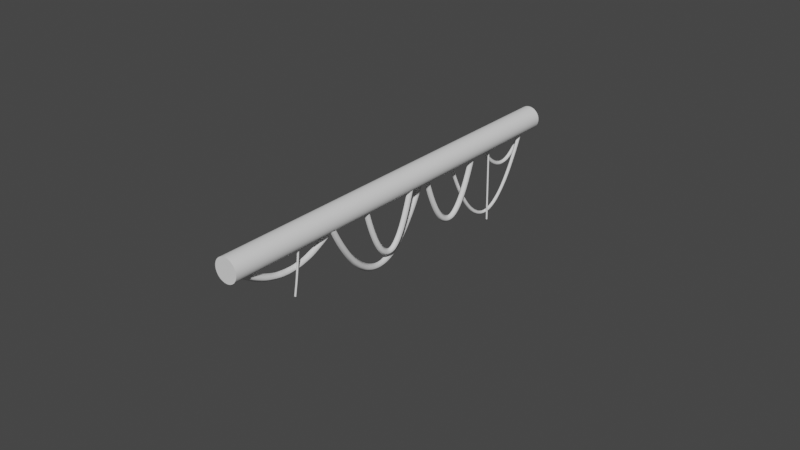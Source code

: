 # Source: Between_Pillars.blend  (saved by Blender 2.90.8; exported with 4.5.12 LTS)
import bpy
from mathutils import Matrix  # noqa: F401  (used for matrix-valued properties, if any)

bpy.ops.wm.read_factory_settings(use_empty=True)
scene = bpy.context.scene
scene.name = 'Scene'

# ---- collections
col_collection = bpy.data.collections.new('Collection'); scene.collection.children.link(col_collection)

# ---- world
world_world = bpy.data.worlds.new('World'); scene.world = world_world
world_world.use_nodes = True; world_world.node_tree.nodes.clear()
_N = world_world.node_tree.nodes; _L = world_world.node_tree.links
n0 = _N.new('ShaderNodeOutputWorld'); n0.name = 'World Output'; n0.location = (300, 300)
n1 = _N.new('ShaderNodeBackground'); n1.name = 'Background'; n1.location = (10, 300)
n1.inputs[0].default_value = (0.05088, 0.05088, 0.05088, 1.0)
_L.new(n1.outputs[0], n0.inputs[0])
n0.is_active_output = True
world_world.color = (0.05088, 0.05088, 0.05088)
world_world.use_sun_shadow = False
world_world.sun_shadow_jitter_overblur = 0.0

# ---- meshes
me_cylinder_001 = bpy.data.meshes.new('Cylinder.001')
me_cylinder_001.from_pydata([(0.0, 1.0, -1.0), (0.0, 1.0, 1.0), (0.09802, 0.9952, -1.0), (0.09802, 0.9952, 1.0), (0.1951, 0.9808, -1.0), (0.1951, 0.9808, 1.0), (0.2903, 0.9569, -1.0), (0.2903, 0.9569, 1.0), (0.3827, 0.9239, -1.0), (0.3827, 0.9239, 1.0), (0.4714, 0.8819, -1.0), (0.4714, 0.8819, 1.0), (0.5556, 0.8315, -1.0), (0.5556, 0.8315, 1.0), (0.6344, 0.773, -1.0), (0.6344, 0.773, 1.0), (0.7071, 0.7071, -1.0), (0.7071, 0.7071, 1.0), (0.773, 0.6344, -1.0), (0.773, 0.6344, 1.0), (0.8315, 0.5556, -1.0), (0.8315, 0.5556, 1.0), (0.8819, 0.4714, -1.0), (0.8819, 0.4714, 1.0), (0.9239, 0.3827, -1.0), (0.9239, 0.3827, 1.0), (0.9569, 0.2903, -1.0), (0.9569, 0.2903, 1.0), (0.9808, 0.1951, -1.0), (0.9808, 0.1951, 1.0), (0.9952, 0.09802, -1.0), (0.9952, 0.09802, 1.0), (1.0, -1.629e-07, -1.0), (1.0, -1.629e-07, 1.0), (0.9952, -0.09802, -1.0), (0.9952, -0.09802, 1.0), (0.9808, -0.1951, -1.0), (0.9808, -0.1951, 1.0), (0.9569, -0.2903, -1.0), (0.9569, -0.2903, 1.0), (0.9239, -0.3827, -1.0), (0.9239, -0.3827, 1.0), (0.8819, -0.4714, -1.0), (0.8819, -0.4714, 1.0), (0.8315, -0.5556, -1.0), (0.8315, -0.5556, 1.0), (0.773, -0.6344, -1.0), (0.773, -0.6344, 1.0), (0.7071, -0.7071, -1.0), (0.7071, -0.7071, 1.0), (0.6344, -0.773, -1.0), (0.6344, -0.773, 1.0), (0.5556, -0.8315, -1.0), (0.5556, -0.8315, 1.0), (0.4714, -0.8819, -1.0), (0.4714, -0.8819, 1.0), (0.3827, -0.9239, -1.0), (0.3827, -0.9239, 1.0), (0.2903, -0.9569, -1.0), (0.2903, -0.9569, 1.0), (0.1951, -0.9808, -1.0), (0.1951, -0.9808, 1.0), (0.09802, -0.9952, -1.0), (0.09802, -0.9952, 1.0), (-8.027e-07, -1.0, -1.0), (-8.027e-07, -1.0, 1.0), (-0.09802, -0.9952, -1.0), (-0.09802, -0.9952, 1.0), (-0.1951, -0.9808, -1.0), (-0.1951, -0.9808, 1.0), (-0.2903, -0.9569, -1.0), (-0.2903, -0.9569, 1.0), (-0.3827, -0.9239, -1.0), (-0.3827, -0.9239, 1.0), (-0.4714, -0.8819, -1.0), (-0.4714, -0.8819, 1.0), (-0.5556, -0.8315, -1.0), (-0.5556, -0.8315, 1.0), (-0.6344, -0.773, -1.0), (-0.6344, -0.773, 1.0), (-0.7071, -0.7071, -1.0), (-0.7071, -0.7071, 1.0), (-0.773, -0.6344, -1.0), (-0.773, -0.6344, 1.0), (-0.8315, -0.5556, -1.0), (-0.8315, -0.5556, 1.0), (-0.8819, -0.4714, -1.0), (-0.8819, -0.4714, 1.0), (-0.9239, -0.3827, -1.0), (-0.9239, -0.3827, 1.0), (-0.9569, -0.2903, -1.0), (-0.9569, -0.2903, 1.0), (-0.9808, -0.1951, -1.0), (-0.9808, -0.1951, 1.0), (-0.9952, -0.09802, -1.0), (-0.9952, -0.09802, 1.0), (-1.0, -4.649e-07, -1.0), (-1.0, -4.649e-07, 1.0), (-0.9952, 0.09802, -1.0), (-0.9952, 0.09802, 1.0), (-0.9808, 0.1951, -1.0), (-0.9808, 0.1951, 1.0), (-0.9569, 0.2903, -1.0), (-0.9569, 0.2903, 1.0), (-0.9239, 0.3827, -1.0), (-0.9239, 0.3827, 1.0), (-0.8819, 0.4714, -1.0), (-0.8819, 0.4714, 1.0), (-0.8315, 0.5556, -1.0), (-0.8315, 0.5556, 1.0), (-0.773, 0.6344, -1.0), (-0.773, 0.6344, 1.0), (-0.7071, 0.7071, -1.0), (-0.7071, 0.7071, 1.0), (-0.6344, 0.773, -1.0), (-0.6344, 0.773, 1.0), (-0.5556, 0.8315, -1.0), (-0.5556, 0.8315, 1.0), (-0.4714, 0.8819, -1.0), (-0.4714, 0.8819, 1.0), (-0.3827, 0.9239, -1.0), (-0.3827, 0.9239, 1.0), (-0.2903, 0.9569, -1.0), (-0.2903, 0.9569, 1.0), (-0.1951, 0.9808, -1.0), (-0.1951, 0.9808, 1.0), (-0.09802, 0.9952, -1.0), (-0.09802, 0.9952, 1.0)], [], [(0, 1, 3, 2), (2, 3, 5, 4), (4, 5, 7, 6), (6, 7, 9, 8), (8, 9, 11, 10), (10, 11, 13, 12), (12, 13, 15, 14), (14, 15, 17, 16), (16, 17, 19, 18), (18, 19, 21, 20), (20, 21, 23, 22), (22, 23, 25, 24), (24, 25, 27, 26), (26, 27, 29, 28), (28, 29, 31, 30), (30, 31, 33, 32), (32, 33, 35, 34), (34, 35, 37, 36), (36, 37, 39, 38), (38, 39, 41, 40), (40, 41, 43, 42), (42, 43, 45, 44), (44, 45, 47, 46), (46, 47, 49, 48), (48, 49, 51, 50), (50, 51, 53, 52), (52, 53, 55, 54), (54, 55, 57, 56), (56, 57, 59, 58), (58, 59, 61, 60), (60, 61, 63, 62), (62, 63, 65, 64), (64, 65, 67, 66), (66, 67, 69, 68), (68, 69, 71, 70), (70, 71, 73, 72), (72, 73, 75, 74), (74, 75, 77, 76), (76, 77, 79, 78), (78, 79, 81, 80), (80, 81, 83, 82), (82, 83, 85, 84), (84, 85, 87, 86), (86, 87, 89, 88), (88, 89, 91, 90), (90, 91, 93, 92), (92, 93, 95, 94), (94, 95, 97, 96), (96, 97, 99, 98), (98, 99, 101, 100), (100, 101, 103, 102), (102, 103, 105, 104), (104, 105, 107, 106), (106, 107, 109, 108), (108, 109, 111, 110), (110, 111, 113, 112), (112, 113, 115, 114), (114, 115, 117, 116), (116, 117, 119, 118), (118, 119, 121, 120), (120, 121, 123, 122), (122, 123, 125, 124), (3, 1, 127, 125, 123, 121, 119, 117, 115, 113, 111, 109, 107, 105, 103, 101, 99, 97, 95, 93, 91, 89, 87, 85, 83, 81, 79, 77, 75, 73, 71, 69, 67, 65, 63, 61, 59, 57, 55, 53, 51, 49, 47, 45, 43, 41, 39, 37, 35, 33, 31, 29, 27, 25, 23, 21, 19, 17, 15, 13, 11, 9, 7, 5), (124, 125, 127, 126), (126, 127, 1, 0), (0, 2, 4, 6, 8, 10, 12, 14, 16, 18, 20, 22, 24, 26, 28, 30, 32, 34, 36, 38, 40, 42, 44, 46, 48, 50, 52, 54, 56, 58, 60, 62, 64, 66, 68, 70, 72, 74, 76, 78, 80, 82, 84, 86, 88, 90, 92, 94, 96, 98, 100, 102, 104, 106, 108, 110, 112, 114, 116, 118, 120, 122, 124, 126)])
_uv = me_cylinder_001.uv_layers.new(name='UVMap')
_uv.uv.foreach_set('vector', [1.0, 0.5, 1.0, 1.0, 0.9844, 1.0, 0.9844, 0.5, 0.9844, 0.5, 0.9844, 1.0, 0.9688, 1.0, 0.9688, 0.5, 0.9688, 0.5, 0.9688, 1.0, 0.9531, 1.0, 0.9531, 0.5, 0.9531, 0.5, 0.9531, 1.0, 0.9375, 1.0, 0.9375, 0.5, 0.9375, 0.5, 0.9375, 1.0, 0.9219, 1.0, 0.9219, 0.5, 0.9219, 0.5, 0.9219, 1.0, 0.9062, 1.0, 0.9062, 0.5, 0.9062, 0.5, 0.9062, 1.0, 0.8906, 1.0, 0.8906, 0.5, 0.8906, 0.5, 0.8906, 1.0, 0.875, 1.0, 0.875, 0.5, 0.875, 0.5, 0.875, 1.0, 0.8594, 1.0, 0.8594, 0.5, 0.8594, 0.5, 0.8594, 1.0, 0.8438, 1.0, 0.8438, 0.5, 0.8438, 0.5, 0.8438, 1.0, 0.8281, 1.0, 0.8281, 0.5, 0.8281, 0.5, 0.8281, 1.0, 0.8125, 1.0, 0.8125, 0.5, 0.8125, 0.5, 0.8125, 1.0, 0.7969, 1.0, 0.7969, 0.5, 0.7969, 0.5, 0.7969, 1.0, 0.7812, 1.0, 0.7812, 0.5, 0.7812, 0.5, 0.7812, 1.0, 0.7656, 1.0, 0.7656, 0.5, 0.7656, 0.5, 0.7656, 1.0, 0.75, 1.0, 0.75, 0.5, 0.75, 0.5, 0.75, 1.0, 0.7344, 1.0, 0.7344, 0.5, 0.7344, 0.5, 0.7344, 1.0, 0.7188, 1.0, 0.7188, 0.5, 0.7188, 0.5, 0.7188, 1.0, 0.7031, 1.0, 0.7031, 0.5, 0.7031, 0.5, 0.7031, 1.0, 0.6875, 1.0, 0.6875, 0.5, 0.6875, 0.5, 0.6875, 1.0, 0.6719, 1.0, 0.6719, 0.5, 0.6719, 0.5, 0.6719, 1.0, 0.6562, 1.0, 0.6562, 0.5, 0.6562, 0.5, 0.6562, 1.0, 0.6406, 1.0, 0.6406, 0.5, 0.6406, 0.5, 0.6406, 1.0, 0.625, 1.0, 0.625, 0.5, 0.625, 0.5, 0.625, 1.0, 0.6094, 1.0, 0.6094, 0.5, 0.6094, 0.5, 0.6094, 1.0, 0.5938, 1.0, 0.5938, 0.5, 0.5938, 0.5, 0.5938, 1.0, 0.5781, 1.0, 0.5781, 0.5, 0.5781, 0.5, 0.5781, 1.0, 0.5625, 1.0, 0.5625, 0.5, 0.5625, 0.5, 0.5625, 1.0, 0.5469, 1.0, 0.5469, 0.5, 0.5469, 0.5, 0.5469, 1.0, 0.5312, 1.0, 0.5312, 0.5, 0.5312, 0.5, 0.5312, 1.0, 0.5156, 1.0, 0.5156, 0.5, 0.5156, 0.5, 0.5156, 1.0, 0.5, 1.0, 0.5, 0.5, 0.5, 0.5, 0.5, 1.0, 0.4844, 1.0, 0.4844, 0.5, 0.4844, 0.5, 0.4844, 1.0, 0.4688, 1.0, 0.4688, 0.5, 0.4688, 0.5, 0.4688, 1.0, 0.4531, 1.0, 0.4531, 0.5, 0.4531, 0.5, 0.4531, 1.0, 0.4375, 1.0, 0.4375, 0.5, 0.4375, 0.5, 0.4375, 1.0, 0.4219, 1.0, 0.4219, 0.5, 0.4219, 0.5, 0.4219, 1.0, 0.4062, 1.0, 0.4062, 0.5, 0.4062, 0.5, 0.4062, 1.0, 0.3906, 1.0, 0.3906, 0.5, 0.3906, 0.5, 0.3906, 1.0, 0.375, 1.0, 0.375, 0.5, 0.375, 0.5, 0.375, 1.0, 0.3594, 1.0, 0.3594, 0.5, 0.3594, 0.5, 0.3594, 1.0, 0.3438, 1.0, 0.3438, 0.5, 0.3438, 0.5, 0.3438, 1.0, 0.3281, 1.0, 0.3281, 0.5, 0.3281, 0.5, 0.3281, 1.0, 0.3125, 1.0, 0.3125, 0.5, 0.3125, 0.5, 0.3125, 1.0, 0.2969, 1.0, 0.2969, 0.5, 0.2969, 0.5, 0.2969, 1.0, 0.2812, 1.0, 0.2812, 0.5, 0.2812, 0.5, 0.2812, 1.0, 0.2656, 1.0, 0.2656, 0.5, 0.2656, 0.5, 0.2656, 1.0, 0.25, 1.0, 0.25, 0.5, 0.25, 0.5, 0.25, 1.0, 0.2344, 1.0, 0.2344, 0.5, 0.2344, 0.5, 0.2344, 1.0, 0.2188, 1.0, 0.2188, 0.5, 0.2188, 0.5, 0.2188, 1.0, 0.2031, 1.0, 0.2031, 0.5, 0.2031, 0.5, 0.2031, 1.0, 0.1875, 1.0, 0.1875, 0.5, 0.1875, 0.5, 0.1875, 1.0, 0.1719, 1.0, 0.1719, 0.5, 0.1719, 0.5, 0.1719, 1.0, 0.1562, 1.0, 0.1562, 0.5, 0.1562, 0.5, 0.1562, 1.0, 0.1406, 1.0, 0.1406, 0.5, 0.1406, 0.5, 0.1406, 1.0, 0.125, 1.0, 0.125, 0.5, 0.125, 0.5, 0.125, 1.0, 0.1094, 1.0, 0.1094, 0.5, 0.1094, 0.5, 0.1094, 1.0, 0.09375, 1.0, 0.09375, 0.5, 0.09375, 0.5, 0.09375, 1.0, 0.07812, 1.0, 0.07812, 0.5, 0.07812, 0.5, 0.07812, 1.0, 0.0625, 1.0, 0.0625, 0.5, 0.0625, 0.5, 0.0625, 1.0, 0.04688, 1.0, 0.04688, 0.5, 0.04688, 0.5, 0.04688, 1.0, 0.03125, 1.0, 0.03125, 0.5, 0.2735, 0.4888, 0.25, 0.49, 0.2265, 0.4888, 0.2032, 0.4854, 0.1803, 0.4797, 0.1582, 0.4717, 0.1369, 0.4617, 0.1167, 0.4496, 0.09775, 0.4355, 0.08029, 0.4197, 0.06448, 0.4023, 0.05045, 0.3833, 0.03834, 0.3631, 0.02827, 0.3418, 0.02033, 0.3197, 0.01461, 0.2968, 0.01116, 0.2735, 0.01, 0.25, 0.01116, 0.2265, 0.01461, 0.2032, 0.02033, 0.1803, 0.02827, 0.1582, 0.03834, 0.1369, 0.05045, 0.1167, 0.06448, 0.09775, 0.08029, 0.08029, 0.09775, 0.06448, 0.1167, 0.05045, 0.1369, 0.03834, 0.1582, 0.02827, 0.1803, 0.02033, 0.2032, 0.01461, 0.2265, 0.01116, 0.25, 0.01, 0.2735, 0.01116, 0.2968, 0.01461, 0.3197, 0.02033, 0.3418, 0.02827, 0.3631, 0.03834, 0.3833, 0.05045, 0.4023, 0.06448, 0.4197, 0.08029, 0.4355, 0.09775, 0.4496, 0.1167, 0.4617, 0.1369, 0.4717, 0.1582, 0.4797, 0.1803, 0.4854, 0.2032, 0.4888, 0.2265, 0.49, 0.25, 0.4888, 0.2735, 0.4854, 0.2968, 0.4797, 0.3197, 0.4717, 0.3418, 0.4617, 0.3631, 0.4496, 0.3833, 0.4355, 0.4023, 0.4197, 0.4197, 0.4023, 0.4355, 0.3833, 0.4496, 0.3631, 0.4617, 0.3418, 0.4717, 0.3197, 0.4797, 0.2968, 0.4854, 0.03125, 0.5, 0.03125, 1.0, 0.01562, 1.0, 0.01562, 0.5, 0.01562, 0.5, 0.01562, 1.0, 0.0, 1.0, 0.0, 0.5, 0.75, 0.49, 0.7735, 0.4888, 0.7968, 0.4854, 0.8197, 0.4797, 0.8418, 0.4717, 0.8631, 0.4617, 0.8833, 0.4496, 0.9023, 0.4355, 0.9197, 0.4197, 0.9355, 0.4023, 0.9496, 0.3833, 0.9617, 0.3631, 0.9717, 0.3418, 0.9797, 0.3197, 0.9854, 0.2968, 0.9888, 0.2735, 0.99, 0.25, 0.9888, 0.2265, 0.9854, 0.2032, 0.9797, 0.1803, 0.9717, 0.1582, 0.9617, 0.1369, 0.9496, 0.1167, 0.9355, 0.09775, 0.9197, 0.08029, 0.9023, 0.06448, 0.8833, 0.05045, 0.8631, 0.03834, 0.8418, 0.02827, 0.8197, 0.02033, 0.7968, 0.01461, 0.7735, 0.01116, 0.75, 0.01, 0.7265, 0.01116, 0.7032, 0.01461, 0.6803, 0.02033, 0.6582, 0.02827, 0.6369, 0.03834, 0.6167, 0.05045, 0.5977, 0.06448, 0.5803, 0.08029, 0.5645, 0.09775, 0.5504, 0.1167, 0.5383, 0.1369, 0.5283, 0.1582, 0.5203, 0.1803, 0.5146, 0.2032, 0.5112, 0.2265, 0.51, 0.25, 0.5112, 0.2735, 0.5146, 0.2968, 0.5203, 0.3197, 0.5283, 0.3418, 0.5383, 0.3631, 0.5504, 0.3833, 0.5645, 0.4023, 0.5803, 0.4197, 0.5977, 0.4355, 0.6167, 0.4496, 0.6369, 0.4617, 0.6582, 0.4717, 0.6803, 0.4797, 0.7032, 0.4854, 0.7265, 0.4888])
me_cylinder_001.use_remesh_fix_poles = True
me_cylinder_001.use_remesh_preserve_attributes = False
me_cylinder_001.use_mirror_vertex_groups = False
me_cylinder_001.update()

# ---- curves / text
cu_catenary = bpy.data.curves.new('Catenary', 'CURVE')
cu_catenary.dimensions = '3D'
_sp = cu_catenary.splines.new('BEZIER'); _sp.bezier_points.add(24)
_sp.bezier_points.foreach_set('co', [0.0, -0.7564, 0.1986, 0.0, -0.6934, 0.1489, 0.0, -0.6304, 0.1036, 0.0, -0.5673, 0.06255, 0.0, -0.5043, 0.02584, 0.0, -0.4413, -0.006558, 0.0, -0.3782, -0.03463, 0.0, -0.3152, -0.05839, 0.0, -0.2521, -0.07782, 0.0, -0.1891, -0.09294, 0.0, -0.1261, -0.1037, 0.0, -0.06304, -0.1102, 0.0, -4.768e-07, -0.1124, 0.0, 0.06304, -0.1102, 0.0, 0.1261, -0.1037, 0.0, 0.1891, -0.09294, 0.0, 0.2521, -0.07782, 0.0, 0.3152, -0.05839, 0.0, 0.3782, -0.03463, 0.0, 0.4413, -0.006558, 0.0, 0.5043, 0.02584, 0.0, 0.5673, 0.06255, 0.0, 0.6304, 0.1036, 0.0, 0.6934, 0.1489, 0.0, 0.7564, 0.1986])
_sp.bezier_points.foreach_set('handle_left', [0.0, -0.781, 0.218, 0.0, -0.7184, 0.1678, 0.0, -0.6554, 0.1207, 0.0, -0.5923, 0.07795, 0.0, -0.5293, 0.03952, 0.0, -0.4662, 0.005399, 0.0, -0.4031, -0.0244, 0.0, -0.3401, -0.04987, 0.0, -0.277, -0.07102, 0.0, -0.2139, -0.08785, 0.0, -0.1508, -0.1004, 0.0, -0.08772, -0.1085, 0.0, -0.02462, -0.1124, 0.0, 0.03847, -0.1119, 0.0, 0.1016, -0.1071, 0.0, 0.1646, -0.09796, 0.0, 0.2277, -0.08451, 0.0, 0.2908, -0.06673, 0.0, 0.3539, -0.04462, 0.0, 0.417, -0.0182, 0.0, 0.48, 0.01254, 0.0, 0.5431, 0.04761, 0.0, 0.6061, 0.08699, 0.0, 0.6692, 0.1307, 0.0, 0.7318, 0.1792])
_sp.bezier_points.foreach_set('handle_right', [0.0, -0.7318, 0.1792, 0.0, -0.6692, 0.1307, 0.0, -0.6061, 0.08699, 0.0, -0.5431, 0.04761, 0.0, -0.48, 0.01254, 0.0, -0.417, -0.0182, 0.0, -0.3539, -0.04462, 0.0, -0.2908, -0.06673, 0.0, -0.2277, -0.08451, 0.0, -0.1647, -0.09796, 0.0, -0.1016, -0.1071, 0.0, -0.03847, -0.1119, 0.0, 0.02462, -0.1124, 0.0, 0.08772, -0.1085, 0.0, 0.1508, -0.1004, 0.0, 0.2139, -0.08785, 0.0, 0.277, -0.07102, 0.0, 0.3401, -0.04987, 0.0, 0.4031, -0.0244, 0.0, 0.4662, 0.005399, 0.0, 0.5293, 0.03951, 0.0, 0.5923, 0.07795, 0.0, 0.6554, 0.1207, 0.0, 0.7184, 0.1678, 0.0, 0.781, 0.218])
for _p, _l, _r in zip(_sp.bezier_points, ['AUTO', 'AUTO', 'AUTO', 'AUTO', 'AUTO', 'AUTO', 'AUTO', 'AUTO', 'AUTO', 'AUTO', 'AUTO', 'AUTO', 'AUTO', 'AUTO', 'AUTO', 'AUTO', 'AUTO', 'AUTO', 'AUTO', 'AUTO', 'AUTO', 'AUTO', 'AUTO', 'AUTO', 'AUTO'], ['AUTO', 'AUTO', 'AUTO', 'AUTO', 'AUTO', 'AUTO', 'AUTO', 'AUTO', 'AUTO', 'AUTO', 'AUTO', 'AUTO', 'AUTO', 'AUTO', 'AUTO', 'AUTO', 'AUTO', 'AUTO', 'AUTO', 'AUTO', 'AUTO', 'AUTO', 'AUTO', 'AUTO', 'AUTO']): _p.handle_left_type = _l; _p.handle_right_type = _r
_sp.bezier_points.foreach_set('radius', [1.012, 1.076, 1.069, 1.023, 1.045, 1.04, 1.059, 1.071, 1.008, 1.003, 1.075, 1.039, 1.069, 1.0, 1.04, 1.065, 1.021, 1.085, 1.081, 1.003, 1.002, 1.049, 1.085, 1.034, 1.019])
_sp.tilt_interpolation = 'BSPLINE'
_sp.radius_interpolation = 'BSPLINE'
_sp.resolution_u = 13
cu_catenary.use_path_clamp = True
cu_catenary.bevel_resolution = 0
cu_catenary.bevel_depth = 0.045
cu_catenary.resolution_u = 13
cu_catenary.fill_mode = 'FULL'
cu_catenary_001 = bpy.data.curves.new('Catenary.001', 'CURVE')
cu_catenary_001.dimensions = '3D'
_sp = cu_catenary_001.splines.new('BEZIER'); _sp.bezier_points.add(16)
_sp.bezier_points.foreach_set('co', [-0.09781, 0.9289, 0.5444, -0.08559, 0.8128, 0.3399, -0.07336, 0.6967, 0.1626, -0.06113, 0.5806, 0.01261, -0.04891, 0.4645, -0.1101, -0.03668, 0.3483, -0.2056, -0.02445, 0.2322, -0.2738, -0.01223, 0.1161, -0.3147, 3.725e-08, -2.384e-07, -0.3284, 0.01223, -0.1161, -0.3148, 0.02445, -0.2322, -0.274, 0.03668, -0.3483, -0.2059, 0.04891, -0.4645, -0.1105, 0.06113, -0.5806, 0.01217, 0.07336, -0.6967, 0.1621, 0.08559, -0.8128, 0.3393, 0.09781, -0.9289, 0.5437])
_sp.bezier_points.foreach_set('handle_left', [-0.1026, 0.9742, 0.6242, -0.09062, 0.8606, 0.4182, -0.07842, 0.7447, 0.23, -0.06621, 0.6287, 0.06884, -0.05398, 0.5127, -0.06515, -0.04174, 0.3964, -0.172, -0.02947, 0.2799, -0.2516, -0.01716, 0.1629, -0.3039, -0.004806, 0.04564, -0.3284, 0.007544, -0.07164, -0.3251, 0.01986, -0.1886, -0.2942, 0.03214, -0.3052, -0.2359, 0.04439, -0.4215, -0.1505, 0.05661, -0.5377, -0.03791, 0.06883, -0.6537, 0.1018, 0.08105, -0.7697, 0.2687, 0.09304, -0.8836, 0.4639])
_sp.bezier_points.foreach_set('handle_right', [-0.09304, 0.8836, 0.4645, -0.08105, 0.7697, 0.2692, -0.06883, 0.6537, 0.1023, -0.05661, 0.5377, -0.03751, -0.04439, 0.4215, -0.1502, -0.03214, 0.3052, -0.2357, -0.01986, 0.1886, -0.2941, -0.007544, 0.07164, -0.3251, 0.004806, -0.04564, -0.3284, 0.01716, -0.1629, -0.304, 0.02947, -0.2799, -0.2519, 0.04174, -0.3964, -0.1723, 0.05398, -0.5127, -0.06553, 0.06621, -0.6287, 0.06837, 0.07842, -0.7447, 0.2294, 0.09063, -0.8606, 0.4176, 0.1026, -0.9742, 0.6235])
for _p, _l, _r in zip(_sp.bezier_points, ['AUTO', 'AUTO', 'AUTO', 'AUTO', 'AUTO', 'AUTO', 'AUTO', 'AUTO', 'AUTO', 'AUTO', 'AUTO', 'AUTO', 'AUTO', 'AUTO', 'AUTO', 'AUTO', 'AUTO'], ['AUTO', 'AUTO', 'AUTO', 'AUTO', 'AUTO', 'AUTO', 'AUTO', 'AUTO', 'AUTO', 'AUTO', 'AUTO', 'AUTO', 'AUTO', 'AUTO', 'AUTO', 'AUTO', 'AUTO']): _p.handle_left_type = _l; _p.handle_right_type = _r
_sp.bezier_points.foreach_set('radius', [1.012, 1.076, 1.069, 1.023, 1.045, 1.04, 1.059, 1.071, 1.008, 1.003, 1.075, 1.039, 1.069, 1.0, 1.04, 1.065, 1.021])
_sp.tilt_interpolation = 'BSPLINE'
_sp.radius_interpolation = 'BSPLINE'
_sp.resolution_u = 13
cu_catenary_001.use_path_clamp = True
cu_catenary_001.bevel_resolution = 0
cu_catenary_001.bevel_depth = 0.045
cu_catenary_001.resolution_u = 13
cu_catenary_001.fill_mode = 'FULL'
cu_catenary_002 = bpy.data.curves.new('Catenary.002', 'CURVE')
cu_catenary_002.dimensions = '3D'
_sp = cu_catenary_002.splines.new('BEZIER'); _sp.bezier_points.add(20)
_sp.bezier_points.foreach_set('co', [-0.02038, -0.4659, 0.4912, -0.01834, -0.4193, 0.3436, -0.01631, -0.3727, 0.2115, -0.01427, -0.3262, 0.09496, -0.01223, -0.2796, -0.006062, -0.01019, -0.233, -0.09155, -0.008153, -0.1864, -0.1615, -0.006115, -0.1398, -0.2159, -0.004077, -0.09319, -0.2548, -0.002038, -0.04659, -0.2781, 5.588e-09, 3.576e-07, -0.2859, 0.002038, 0.04659, -0.2782, 0.004077, 0.09319, -0.2549, 0.006115, 0.1398, -0.2161, 0.008153, 0.1864, -0.1618, 0.01019, 0.233, -0.0919, 0.01223, 0.2796, -0.006482, 0.01427, 0.3262, 0.09447, 0.01631, 0.3727, 0.211, 0.01834, 0.4193, 0.343, 0.02038, 0.4659, 0.4905])
_sp.bezier_points.foreach_set('handle_left', [-0.02118, -0.4841, 0.5489, -0.01918, -0.4385, 0.4009, -0.01715, -0.392, 0.2627, -0.01511, -0.3455, 0.14, -0.01308, -0.2991, 0.03275, -0.01105, -0.2526, -0.05901, -0.009019, -0.2062, -0.1353, -0.006985, -0.1597, -0.1963, -0.004943, -0.113, -0.2418, -0.002884, -0.06593, -0.2718, -0.0008068, -0.01844, -0.2859, 0.001271, 0.02905, -0.2839, 0.003332, 0.07617, -0.2661, 0.005377, 0.1229, -0.2327, 0.007415, 0.1695, -0.1841, 0.009449, 0.216, -0.12, 0.01148, 0.2625, -0.04042, 0.01352, 0.309, 0.0546, 0.01555, 0.3555, 0.1651, 0.01759, 0.402, 0.2911, 0.01959, 0.4477, 0.4329])
_sp.bezier_points.foreach_set('handle_right', [-0.01959, -0.4477, 0.4336, -0.01759, -0.402, 0.2917, -0.01555, -0.3555, 0.1656, -0.01352, -0.309, 0.05506, -0.01148, -0.2625, -0.04003, -0.009449, -0.216, -0.1196, -0.007415, -0.1695, -0.1838, -0.005377, -0.1229, -0.2326, -0.003332, -0.07617, -0.2659, -0.001271, -0.02906, -0.2838, 0.0008066, 0.01844, -0.2859, 0.002884, 0.06593, -0.2719, 0.004943, 0.113, -0.242, 0.006985, 0.1597, -0.1965, 0.009019, 0.2062, -0.1356, 0.01105, 0.2526, -0.05939, 0.01308, 0.2991, 0.0323, 0.01511, 0.3455, 0.1395, 0.01715, 0.392, 0.2621, 0.01918, 0.4385, 0.4003, 0.02118, 0.4841, 0.5482])
for _p, _l, _r in zip(_sp.bezier_points, ['AUTO', 'AUTO', 'AUTO', 'AUTO', 'AUTO', 'AUTO', 'AUTO', 'AUTO', 'AUTO', 'AUTO', 'AUTO', 'AUTO', 'AUTO', 'AUTO', 'AUTO', 'AUTO', 'AUTO', 'AUTO', 'AUTO', 'AUTO', 'AUTO'], ['AUTO', 'AUTO', 'AUTO', 'AUTO', 'AUTO', 'AUTO', 'AUTO', 'AUTO', 'AUTO', 'AUTO', 'AUTO', 'AUTO', 'AUTO', 'AUTO', 'AUTO', 'AUTO', 'AUTO', 'AUTO', 'AUTO', 'AUTO', 'AUTO']): _p.handle_left_type = _l; _p.handle_right_type = _r
_sp.tilt_interpolation = 'BSPLINE'
_sp.radius_interpolation = 'BSPLINE'
_sp.resolution_u = 13
cu_catenary_002.use_path_clamp = True
cu_catenary_002.bevel_resolution = 0
cu_catenary_002.bevel_depth = 0.045
cu_catenary_002.resolution_u = 13
cu_catenary_002.fill_mode = 'FULL'
cu_catenary_003 = bpy.data.curves.new('Catenary.003', 'CURVE')
cu_catenary_003.dimensions = '3D'
_sp = cu_catenary_003.splines.new('BEZIER'); _sp.bezier_points.add(18)
_sp.bezier_points.foreach_set('co', [-0.01201, -0.4026, 0.4713, -0.01068, -0.3579, 0.3156, -0.009344, -0.3131, 0.1781, -0.008009, -0.2684, 0.05886, -0.006674, -0.2237, -0.04221, -0.00534, -0.1789, -0.1251, -0.004005, -0.1342, -0.1897, -0.00267, -0.08946, -0.2362, -0.001335, -0.04473, -0.2644, 1.024e-07, 3.815e-06, -0.2744, 0.001335, 0.04474, -0.2663, 0.00267, 0.08947, -0.2399, 0.004005, 0.1342, -0.1953, 0.00534, 0.1789, -0.1325, 0.006675, 0.2237, -0.05148, 0.00801, 0.2684, 0.04774, 0.009345, 0.3131, 0.1652, 0.01068, 0.3579, 0.3008, 0.01201, 0.4026, 0.4546])
_sp.bezier_points.foreach_set('handle_left', [-0.01254, -0.4201, 0.5321, -0.01123, -0.3764, 0.3761, -0.009901, -0.3318, 0.2314, -0.008571, -0.2872, 0.1049, -0.007241, -0.2427, -0.003465, -0.005913, -0.1982, -0.09373, -0.004585, -0.1536, -0.166, -0.003252, -0.109, -0.2203, -0.001904, -0.06382, -0.2565, -0.0005339, -0.01789, -0.2741, 0.0008386, 0.0281, -0.2725, 0.002191, 0.07343, -0.2523, 0.003529, 0.1183, -0.2141, 0.004861, 0.1629, -0.158, 0.006192, 0.2075, -0.08379, 0.007523, 0.2521, 0.008503, 0.008855, 0.2967, 0.1189, 0.01019, 0.3414, 0.2475, 0.01149, 0.3851, 0.3946])
_sp.bezier_points.foreach_set('handle_right', [-0.01149, -0.3851, 0.4105, -0.01019, -0.3413, 0.2617, -0.008854, -0.2967, 0.1312, -0.007523, -0.2521, 0.01891, -0.006192, -0.2075, -0.07522, -0.004861, -0.1629, -0.1512, -0.003529, -0.1183, -0.2092, -0.002192, -0.07345, -0.2492, -0.0008412, -0.02819, -0.2713, 0.0005298, 0.01775, -0.2748, 0.001902, 0.06374, -0.2592, 0.003252, 0.109, -0.2248, 0.004586, 0.1537, -0.1723, 0.005914, 0.1982, -0.1019, 0.007242, 0.2427, -0.01348, 0.008571, 0.2872, 0.09305, 0.009901, 0.3318, 0.2177, 0.01123, 0.3764, 0.3605, 0.01254, 0.4201, 0.5147])
for _p, _l, _r in zip(_sp.bezier_points, ['AUTO', 'AUTO', 'AUTO', 'AUTO', 'AUTO', 'AUTO', 'AUTO', 'AUTO', 'AUTO', 'AUTO', 'AUTO', 'AUTO', 'AUTO', 'AUTO', 'AUTO', 'AUTO', 'AUTO', 'AUTO', 'AUTO'], ['AUTO', 'AUTO', 'AUTO', 'AUTO', 'AUTO', 'AUTO', 'AUTO', 'AUTO', 'AUTO', 'AUTO', 'AUTO', 'AUTO', 'AUTO', 'AUTO', 'AUTO', 'AUTO', 'AUTO', 'AUTO', 'AUTO']): _p.handle_left_type = _l; _p.handle_right_type = _r
_sp.tilt_interpolation = 'BSPLINE'
_sp.radius_interpolation = 'BSPLINE'
_sp.resolution_u = 13
cu_catenary_003.use_path_clamp = True
cu_catenary_003.bevel_resolution = 0
cu_catenary_003.bevel_depth = 0.045
cu_catenary_003.resolution_u = 13
cu_catenary_003.fill_mode = 'FULL'
cu_catenary_004 = bpy.data.curves.new('Catenary.004', 'CURVE')
cu_catenary_004.dimensions = '3D'
_sp = cu_catenary_004.splines.new('BEZIER'); _sp.bezier_points.add(18)
_sp.bezier_points.foreach_set('co', [-0.05996, -0.7128, 0.6264, -0.05329, -0.6336, 0.419, -0.04663, -0.5544, 0.2358, -0.03997, -0.4752, 0.07694, -0.03331, -0.396, -0.05762, -0.02665, -0.3168, -0.1679, -0.01998, -0.2376, -0.2539, -0.01332, -0.1584, -0.3155, -0.006661, -0.0792, -0.3529, 3.572e-07, 4.172e-06, -0.366, 0.006662, 0.07921, -0.3548, 0.01332, 0.1584, -0.3192, 0.01999, 0.2376, -0.2594, 0.02665, 0.3168, -0.1753, 0.03331, 0.396, -0.06689, 0.03997, 0.4752, 0.06582, 0.04663, 0.5544, 0.2228, 0.05329, 0.6336, 0.4041, 0.05996, 0.7128, 0.6097])
_sp.bezier_points.foreach_set('handle_left', [-0.06256, -0.7437, 0.7074, -0.05604, -0.6663, 0.4993, -0.0494, -0.5873, 0.3064, -0.04275, -0.5083, 0.1378, -0.03611, -0.4293, -0.006553, -0.02946, -0.3503, -0.1268, -0.02281, -0.2712, -0.223, -0.01613, -0.1918, -0.295, -0.009406, -0.1118, -0.3427, -0.002635, -0.03133, -0.3656, 0.004138, 0.0492, -0.3634, 0.01087, 0.1292, -0.3365, 0.01756, 0.2088, -0.2853, 0.02422, 0.288, -0.21, 0.03088, 0.3671, -0.1106, 0.03753, 0.4461, 0.01294, 0.04418, 0.5252, 0.1607, 0.05083, 0.6043, 0.3327, 0.05736, 0.6819, 0.5295])
_sp.bezier_points.foreach_set('handle_right', [-0.05735, -0.6819, 0.5454, -0.05082, -0.6043, 0.3468, -0.04417, -0.5252, 0.173, -0.03752, -0.4461, 0.02336, -0.03087, -0.3671, -0.102, -0.02422, -0.288, -0.2033, -0.01756, -0.2088, -0.2804, -0.01087, -0.1293, -0.3334, -0.004144, -0.04927, -0.3622, 0.002627, 0.03123, -0.3663, 0.0094, 0.1118, -0.3454, 0.01613, 0.1917, -0.2995, 0.02281, 0.2712, -0.2293, 0.02946, 0.3503, -0.135, 0.03611, 0.4293, -0.01658, 0.04275, 0.5083, 0.126, 0.0494, 0.5873, 0.2927, 0.05604, 0.6663, 0.4837, 0.06256, 0.7437, 0.69])
for _p, _l, _r in zip(_sp.bezier_points, ['AUTO', 'AUTO', 'AUTO', 'AUTO', 'AUTO', 'AUTO', 'AUTO', 'AUTO', 'AUTO', 'AUTO', 'AUTO', 'AUTO', 'AUTO', 'AUTO', 'AUTO', 'AUTO', 'AUTO', 'AUTO', 'AUTO'], ['AUTO', 'AUTO', 'AUTO', 'AUTO', 'AUTO', 'AUTO', 'AUTO', 'AUTO', 'AUTO', 'AUTO', 'AUTO', 'AUTO', 'AUTO', 'AUTO', 'AUTO', 'AUTO', 'AUTO', 'AUTO', 'AUTO']): _p.handle_left_type = _l; _p.handle_right_type = _r
_sp.bezier_points.foreach_set('radius', [1.024, 1.153, 1.137, 1.046, 1.089, 1.081, 1.117, 1.142, 1.017, 1.005, 1.15, 1.078, 1.137, 1.0, 1.08, 1.13, 1.041, 1.17, 1.162])
_sp.tilt_interpolation = 'BSPLINE'
_sp.radius_interpolation = 'BSPLINE'
_sp.resolution_u = 13
cu_catenary_004.use_path_clamp = True
cu_catenary_004.bevel_resolution = 0
cu_catenary_004.bevel_depth = 0.025
cu_catenary_004.resolution_u = 13
cu_catenary_004.fill_mode = 'FULL'
cu_catenary_005 = bpy.data.curves.new('Catenary.005', 'CURVE')
cu_catenary_005.dimensions = '3D'
_sp = cu_catenary_005.splines.new('BEZIER'); _sp.bezier_points.add(2)
_sp.bezier_points.foreach_set('co', [-0.01253, -0.02993, -0.2903, -0.0001837, -0.0004392, -0.03845, 0.01216, 0.02905, 0.3156])
_sp.bezier_points.foreach_set('handle_left', [-0.01734, -0.04145, -0.3886, -0.004314, -0.01031, -0.137, 0.00734, 0.01754, 0.1774])
_sp.bezier_points.foreach_set('handle_right', [-0.007708, -0.01842, -0.192, 0.0056, 0.01338, 0.09952, 0.01698, 0.04057, 0.4538])
for _p, _l, _r in zip(_sp.bezier_points, ['AUTO', 'AUTO', 'AUTO'], ['AUTO', 'AUTO', 'AUTO']): _p.handle_left_type = _l; _p.handle_right_type = _r
_sp.tilt_interpolation = 'BSPLINE'
_sp.radius_interpolation = 'BSPLINE'
_sp.resolution_u = 13
cu_catenary_005.use_path_clamp = True
cu_catenary_005.bevel_resolution = 0
cu_catenary_005.bevel_depth = 0.015
cu_catenary_005.resolution_u = 13
cu_catenary_005.fill_mode = 'FULL'
cu_catenary_006 = bpy.data.curves.new('Catenary.006', 'CURVE')
cu_catenary_006.dimensions = '3D'
_sp = cu_catenary_006.splines.new('BEZIER'); _sp.bezier_points.add(11)
_sp.bezier_points.foreach_set('co', [0.007383, -0.001406, -0.5425, 0.00604, -0.001151, -0.4439, 0.004698, -0.000895, -0.3453, 0.003356, -0.0006393, -0.2466, 0.002013, -0.0003836, -0.148, 0.0006711, -0.0001279, -0.04933, -0.0006711, 0.0001279, 0.04932, -0.002013, 0.0003836, 0.148, -0.003356, 0.0006393, 0.2466, -0.004698, 0.000895, 0.3453, -0.00604, 0.001151, 0.4439, -0.007383, 0.001406, 0.5426])
_sp.bezier_points.foreach_set('handle_left', [0.007907, -0.001506, -0.5811, 0.006564, -0.001251, -0.4824, 0.005222, -0.0009949, -0.3838, 0.00388, -0.0007391, -0.2851, 0.002537, -0.0004834, -0.1865, 0.001195, -0.0002277, -0.08784, -0.0001471, 2.801e-05, 0.01081, -0.001489, 0.0002837, 0.1095, -0.002832, 0.0005394, 0.2081, -0.004174, 0.0007952, 0.3067, -0.005516, 0.001051, 0.4054, -0.006859, 0.001307, 0.504])
_sp.bezier_points.foreach_set('handle_right', [0.006859, -0.001307, -0.504, 0.005516, -0.001051, -0.4054, 0.004174, -0.0007952, -0.3068, 0.002832, -0.0005394, -0.2081, 0.001489, -0.0002837, -0.1095, 0.0001471, -2.801e-05, -0.01082, -0.001195, 0.0002277, 0.08783, -0.002537, 0.0004834, 0.1865, -0.00388, 0.0007391, 0.2851, -0.005222, 0.0009949, 0.3838, -0.006564, 0.001251, 0.4824, -0.007907, 0.001506, 0.5811])
for _p, _l, _r in zip(_sp.bezier_points, ['AUTO', 'AUTO', 'AUTO', 'AUTO', 'AUTO', 'AUTO', 'AUTO', 'AUTO', 'AUTO', 'AUTO', 'AUTO', 'AUTO'], ['AUTO', 'AUTO', 'AUTO', 'AUTO', 'AUTO', 'AUTO', 'AUTO', 'AUTO', 'AUTO', 'AUTO', 'AUTO', 'AUTO']): _p.handle_left_type = _l; _p.handle_right_type = _r
_sp.tilt_interpolation = 'BSPLINE'
_sp.radius_interpolation = 'BSPLINE'
_sp.resolution_u = 13
cu_catenary_006.use_path_clamp = True
cu_catenary_006.bevel_resolution = 0
cu_catenary_006.bevel_depth = 0.015
cu_catenary_006.resolution_u = 13
cu_catenary_006.fill_mode = 'FULL'
cu_catenary_007 = bpy.data.curves.new('Catenary.007', 'CURVE')
cu_catenary_007.dimensions = '3D'
_sp = cu_catenary_007.splines.new('BEZIER'); _sp.bezier_points.add(20)
_sp.bezier_points.foreach_set('co', [0.007383, 0.4934, 0.2598, 0.006644, 0.444, 0.1787, 0.005906, 0.3947, 0.1063, 0.005168, 0.3454, 0.04264, 0.00443, 0.296, -0.01236, 0.003691, 0.2467, -0.05867, 0.002953, 0.1973, -0.09629, 0.002215, 0.148, -0.1252, 0.001477, 0.09868, -0.1454, 0.0007384, 0.04934, -0.157, 1.192e-07, 8.285e-06, -0.1598, -0.0007381, -0.04933, -0.1539, -0.001476, -0.09866, -0.1394, -0.002215, -0.148, -0.1161, -0.002953, -0.1973, -0.08418, -0.003691, -0.2467, -0.04355, -0.004429, -0.296, 0.005786, -0.005168, -0.3453, 0.06381, -0.005906, -0.3947, 0.1305, -0.006644, -0.444, 0.206, -0.007382, -0.4933, 0.2901])
_sp.bezier_points.foreach_set('handle_left', [0.007671, 0.5126, 0.2915, 0.006945, 0.4641, 0.2099, 0.006207, 0.4148, 0.134, 0.005469, 0.3655, 0.06679, 0.004731, 0.3162, 0.008262, 0.003993, 0.2668, -0.0416, 0.003254, 0.2175, -0.08279, 0.002514, 0.168, -0.1153, 0.001773, 0.1185, -0.1391, 0.001031, 0.06892, -0.1541, 0.0002887, 0.01929, -0.1604, -0.0004538, -0.03033, -0.1578, -0.001196, -0.07989, -0.1465, -0.001936, -0.1294, -0.1265, -0.002676, -0.1788, -0.09774, -0.003415, -0.2282, -0.06032, -0.004153, -0.2775, -0.01424, -0.004891, -0.3269, 0.04052, -0.005629, -0.3762, 0.1039, -0.006367, -0.4255, 0.176, -0.007094, -0.4741, 0.2572])
_sp.bezier_points.foreach_set('handle_right', [0.007094, 0.4741, 0.2282, 0.006367, 0.4255, 0.15, 0.005629, 0.3762, 0.08089, 0.004891, 0.3269, 0.02048, 0.004153, 0.2776, -0.03125, 0.003415, 0.2282, -0.07432, 0.002676, 0.1788, -0.1087, 0.001936, 0.1294, -0.1344, 0.001195, 0.07984, -0.1514, 0.0004526, 0.03025, -0.1597, -0.00029, -0.01938, -0.1592, -0.001032, -0.069, -0.1499, -0.001774, -0.1186, -0.1318, -0.002515, -0.168, -0.105, -0.003254, -0.2175, -0.06945, -0.003993, -0.2668, -0.02524, -0.004731, -0.3162, 0.02764, -0.005469, -0.3655, 0.08919, -0.006207, -0.4148, 0.1594, -0.006944, -0.4641, 0.2383, -0.007671, -0.5126, 0.3229])
for _p, _l, _r in zip(_sp.bezier_points, ['AUTO', 'AUTO', 'AUTO', 'AUTO', 'AUTO', 'AUTO', 'AUTO', 'AUTO', 'AUTO', 'AUTO', 'AUTO', 'AUTO', 'AUTO', 'AUTO', 'AUTO', 'AUTO', 'AUTO', 'AUTO', 'AUTO', 'AUTO', 'AUTO'], ['AUTO', 'AUTO', 'AUTO', 'AUTO', 'AUTO', 'AUTO', 'AUTO', 'AUTO', 'AUTO', 'AUTO', 'AUTO', 'AUTO', 'AUTO', 'AUTO', 'AUTO', 'AUTO', 'AUTO', 'AUTO', 'AUTO', 'AUTO', 'AUTO']): _p.handle_left_type = _l; _p.handle_right_type = _r
_sp.tilt_interpolation = 'BSPLINE'
_sp.radius_interpolation = 'BSPLINE'
_sp.resolution_u = 13
cu_catenary_007.use_path_clamp = True
cu_catenary_007.bevel_resolution = 0
cu_catenary_007.bevel_depth = 0.03
cu_catenary_007.resolution_u = 13
cu_catenary_007.fill_mode = 'FULL'

# ---- objects
ob_catenary = bpy.data.objects.new('Catenary', cu_catenary)
ob_catenary_001 = bpy.data.objects.new('Catenary.001', cu_catenary_001)
ob_catenary_002 = bpy.data.objects.new('Catenary.002', cu_catenary_002)
ob_catenary_003 = bpy.data.objects.new('Catenary.003', cu_catenary_003)
ob_catenary_004 = bpy.data.objects.new('Catenary.004', cu_catenary_004)
ob_catenary_005 = bpy.data.objects.new('Catenary.005', cu_catenary_005)
ob_catenary_006 = bpy.data.objects.new('Catenary.006', cu_catenary_006)
ob_catenary_007 = bpy.data.objects.new('Catenary.007', cu_catenary_007)
ob_cylinder = bpy.data.objects.new('Cylinder', me_cylinder_001)

# ---- transforms, parenting, visibility, modifiers, constraints
ob_catenary.location = (0.0, -4.408, -0.2806)
ob_catenary.lineart.crease_threshold = 0.0
ob_catenary_001.location = (0.006305, -2.866, -0.629)
ob_catenary_001.lineart.crease_threshold = 0.0
ob_catenary_002.location = (-0.002345, -1.488, -0.5789)
ob_catenary_002.lineart.crease_threshold = 0.0
ob_catenary_003.location = (0.06563, -2.773, -0.5287)
ob_catenary_003.lineart.crease_threshold = 0.0
ob_catenary_004.location = (-0.02439, -0.6637, -0.7266)
ob_catenary_004.lineart.crease_threshold = 0.0
ob_catenary_005.location = (0.05732, -4.338, -0.4318)
ob_catenary_005.lineart.crease_threshold = 0.0
ob_catenary_006.location = (0.01626, -0.6451, -0.6551)
ob_catenary_006.lineart.crease_threshold = 0.0
ob_catenary_007.location = (-0.06624, -0.2308, -0.3541)
ob_catenary_007.lineart.crease_threshold = 0.0
ob_cylinder.location = (0.0, -2.499, 0.0)
ob_cylinder.rotation_euler = (1.571, 0.0, 0.0)
ob_cylinder.scale = (0.1594, 0.1594, 2.809)
ob_cylinder.lineart.crease_threshold = 0.0

# ---- collection membership
scene.collection.objects.link(ob_catenary)
scene.collection.objects.link(ob_catenary_001)
scene.collection.objects.link(ob_catenary_002)
scene.collection.objects.link(ob_catenary_003)
scene.collection.objects.link(ob_catenary_004)
scene.collection.objects.link(ob_catenary_005)
scene.collection.objects.link(ob_catenary_006)
scene.collection.objects.link(ob_catenary_007)
col_collection.objects.link(ob_cylinder)

# ---- scene / render settings (as saved in the file)
scene.frame_start = 1; scene.frame_end = 250; scene.frame_set(1)
scene.render.engine = 'BLENDER_EEVEE_NEXT'
scene.cycles.use_denoising = False
scene.cycles.samples = 128
scene.cycles.sampling_pattern = 'TABULATED_SOBOL'
scene.cycles.use_adaptive_sampling = False
scene.cycles.use_light_tree = False
scene.view_settings.view_transform = 'Filmic'
bpy.context.view_layer.update()

# ---- added for rendering (the .blend has no active camera and no usable light): camera, sun
cam_auto = bpy.data.cameras.new('AutoCamera')
cam_auto.lens = 50.0
cam_auto.sensor_width = 36.0
cam_auto.clip_end = 1000.0
ob_auto_camera = bpy.data.objects.new('AutoCamera', cam_auto)
scene.collection.objects.link(ob_auto_camera)
ob_auto_camera.location = (7.83539, -11.8789, 5.68756)
ob_auto_camera.rotation_euler = (1.09748, -7.21219e-08, 0.694738)
scene.camera = ob_auto_camera
light_auto_sun = bpy.data.lights.new('AutoSun', 'SUN')
light_auto_sun.energy = 3.0
light_auto_sun.angle = 0.0523599
ob_auto_sun = bpy.data.objects.new('AutoSun', light_auto_sun)
scene.collection.objects.link(ob_auto_sun)
ob_auto_sun.rotation_euler = (0.872665, 0.174533, 0.523599)
bpy.context.view_layer.update()
